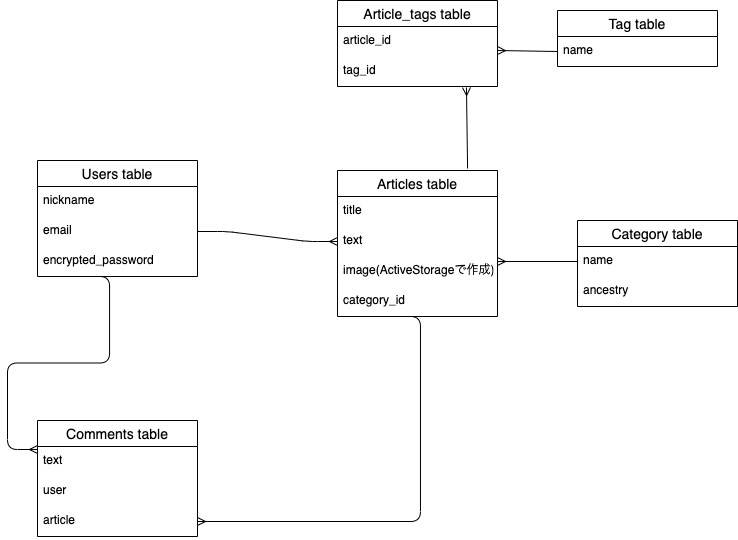

The diagram above was exported from draw.io. Its source (the exported page's mxGraphModel, read from the mxfile embedded in the PNG):
<mxGraphModel dx="968" dy="680" grid="1" gridSize="10" guides="1" tooltips="1" connect="1" arrows="1" fold="1" page="1" pageScale="1" pageWidth="827" pageHeight="1169" math="0" shadow="0">
  <root>
    <mxCell id="0" />
    <mxCell id="1" parent="0" />
    <mxCell id="2" value="Users table" style="swimlane;fontStyle=0;childLayout=stackLayout;horizontal=1;startSize=26;horizontalStack=0;resizeParent=1;resizeParentMax=0;resizeLast=0;collapsible=1;marginBottom=0;align=center;fontSize=14;" parent="1" vertex="1">
      <mxGeometry x="90" y="190" width="160" height="116" as="geometry" />
    </mxCell>
    <mxCell id="4" value="nickname" style="text;strokeColor=none;fillColor=none;spacingLeft=4;spacingRight=4;overflow=hidden;rotatable=0;points=[[0,0.5],[1,0.5]];portConstraint=eastwest;fontSize=12;" parent="2" vertex="1">
      <mxGeometry y="26" width="160" height="30" as="geometry" />
    </mxCell>
    <mxCell id="5" value="email" style="text;strokeColor=none;fillColor=none;spacingLeft=4;spacingRight=4;overflow=hidden;rotatable=0;points=[[0,0.5],[1,0.5]];portConstraint=eastwest;fontSize=12;" parent="2" vertex="1">
      <mxGeometry y="56" width="160" height="30" as="geometry" />
    </mxCell>
    <mxCell id="6" value="encrypted_password" style="text;strokeColor=none;fillColor=none;spacingLeft=4;spacingRight=4;overflow=hidden;rotatable=0;points=[[0,0.5],[1,0.5]];portConstraint=eastwest;fontSize=12;" parent="2" vertex="1">
      <mxGeometry y="86" width="160" height="30" as="geometry" />
    </mxCell>
    <mxCell id="13" value="Comments table" style="swimlane;fontStyle=0;childLayout=stackLayout;horizontal=1;startSize=26;horizontalStack=0;resizeParent=1;resizeParentMax=0;resizeLast=0;collapsible=1;marginBottom=0;align=center;fontSize=14;" parent="1" vertex="1">
      <mxGeometry x="90" y="450" width="160" height="116" as="geometry" />
    </mxCell>
    <mxCell id="15" value="text" style="text;strokeColor=none;fillColor=none;spacingLeft=4;spacingRight=4;overflow=hidden;rotatable=0;points=[[0,0.5],[1,0.5]];portConstraint=eastwest;fontSize=12;" parent="13" vertex="1">
      <mxGeometry y="26" width="160" height="30" as="geometry" />
    </mxCell>
    <mxCell id="17" value="user" style="text;strokeColor=none;fillColor=none;spacingLeft=4;spacingRight=4;overflow=hidden;rotatable=0;points=[[0,0.5],[1,0.5]];portConstraint=eastwest;fontSize=12;" parent="13" vertex="1">
      <mxGeometry y="56" width="160" height="30" as="geometry" />
    </mxCell>
    <mxCell id="18" value="article" style="text;strokeColor=none;fillColor=none;spacingLeft=4;spacingRight=4;overflow=hidden;rotatable=0;points=[[0,0.5],[1,0.5]];portConstraint=eastwest;fontSize=12;" parent="13" vertex="1">
      <mxGeometry y="86" width="160" height="30" as="geometry" />
    </mxCell>
    <mxCell id="7" value="Articles table" style="swimlane;fontStyle=0;childLayout=stackLayout;horizontal=1;startSize=26;horizontalStack=0;resizeParent=1;resizeParentMax=0;resizeLast=0;collapsible=1;marginBottom=0;align=center;fontSize=14;" parent="1" vertex="1">
      <mxGeometry x="390" y="200" width="160" height="146" as="geometry" />
    </mxCell>
    <mxCell id="8" value="title" style="text;strokeColor=none;fillColor=none;spacingLeft=4;spacingRight=4;overflow=hidden;rotatable=0;points=[[0,0.5],[1,0.5]];portConstraint=eastwest;fontSize=12;" parent="7" vertex="1">
      <mxGeometry y="26" width="160" height="30" as="geometry" />
    </mxCell>
    <mxCell id="10" value="text" style="text;strokeColor=none;fillColor=none;spacingLeft=4;spacingRight=4;overflow=hidden;rotatable=0;points=[[0,0.5],[1,0.5]];portConstraint=eastwest;fontSize=12;" parent="7" vertex="1">
      <mxGeometry y="56" width="160" height="30" as="geometry" />
    </mxCell>
    <mxCell id="11" value="image(ActiveStorageで作成)" style="text;strokeColor=none;fillColor=none;spacingLeft=4;spacingRight=4;overflow=hidden;rotatable=0;points=[[0,0.5],[1,0.5]];portConstraint=eastwest;fontSize=12;" parent="7" vertex="1">
      <mxGeometry y="86" width="160" height="30" as="geometry" />
    </mxCell>
    <mxCell id="12" value="category_id" style="text;strokeColor=none;fillColor=none;spacingLeft=4;spacingRight=4;overflow=hidden;rotatable=0;points=[[0,0.5],[1,0.5]];portConstraint=eastwest;fontSize=12;" parent="7" vertex="1">
      <mxGeometry y="116" width="160" height="30" as="geometry" />
    </mxCell>
    <mxCell id="27" value="Tag table" style="swimlane;fontStyle=0;childLayout=stackLayout;horizontal=1;startSize=26;horizontalStack=0;resizeParent=1;resizeParentMax=0;resizeLast=0;collapsible=1;marginBottom=0;align=center;fontSize=14;" vertex="1" parent="1">
      <mxGeometry x="610" y="40" width="160" height="56" as="geometry" />
    </mxCell>
    <mxCell id="29" value="name" style="text;strokeColor=none;fillColor=none;spacingLeft=4;spacingRight=4;overflow=hidden;rotatable=0;points=[[0,0.5],[1,0.5]];portConstraint=eastwest;fontSize=12;" vertex="1" parent="27">
      <mxGeometry y="26" width="160" height="30" as="geometry" />
    </mxCell>
    <mxCell id="31" value="Article_tags table" style="swimlane;fontStyle=0;childLayout=stackLayout;horizontal=1;startSize=26;horizontalStack=0;resizeParent=1;resizeParentMax=0;resizeLast=0;collapsible=1;marginBottom=0;align=center;fontSize=14;" vertex="1" parent="1">
      <mxGeometry x="390" y="30" width="160" height="86" as="geometry" />
    </mxCell>
    <mxCell id="32" value="article_id" style="text;strokeColor=none;fillColor=none;spacingLeft=4;spacingRight=4;overflow=hidden;rotatable=0;points=[[0,0.5],[1,0.5]];portConstraint=eastwest;fontSize=12;" vertex="1" parent="31">
      <mxGeometry y="26" width="160" height="30" as="geometry" />
    </mxCell>
    <mxCell id="33" value="tag_id" style="text;strokeColor=none;fillColor=none;spacingLeft=4;spacingRight=4;overflow=hidden;rotatable=0;points=[[0,0.5],[1,0.5]];portConstraint=eastwest;fontSize=12;" vertex="1" parent="31">
      <mxGeometry y="56" width="160" height="30" as="geometry" />
    </mxCell>
    <mxCell id="35" value="" style="edgeStyle=entityRelationEdgeStyle;fontSize=12;html=1;endArrow=ERmany;exitX=1;exitY=0.5;exitDx=0;exitDy=0;entryX=0;entryY=0.5;entryDx=0;entryDy=0;" edge="1" parent="1" source="5" target="10">
      <mxGeometry width="100" height="100" relative="1" as="geometry">
        <mxPoint x="360" y="310" as="sourcePoint" />
        <mxPoint x="460" y="210" as="targetPoint" />
      </mxGeometry>
    </mxCell>
    <mxCell id="19" value="Category table" style="swimlane;fontStyle=0;childLayout=stackLayout;horizontal=1;startSize=26;horizontalStack=0;resizeParent=1;resizeParentMax=0;resizeLast=0;collapsible=1;marginBottom=0;align=center;fontSize=14;" parent="1" vertex="1">
      <mxGeometry x="630" y="250" width="160" height="86" as="geometry" />
    </mxCell>
    <mxCell id="21" value="name" style="text;strokeColor=none;fillColor=none;spacingLeft=4;spacingRight=4;overflow=hidden;rotatable=0;points=[[0,0.5],[1,0.5]];portConstraint=eastwest;fontSize=12;" parent="19" vertex="1">
      <mxGeometry y="26" width="160" height="30" as="geometry" />
    </mxCell>
    <mxCell id="22" value="ancestry" style="text;strokeColor=none;fillColor=none;spacingLeft=4;spacingRight=4;overflow=hidden;rotatable=0;points=[[0,0.5],[1,0.5]];portConstraint=eastwest;fontSize=12;" parent="19" vertex="1">
      <mxGeometry y="56" width="160" height="30" as="geometry" />
    </mxCell>
    <mxCell id="36" value="" style="edgeStyle=entityRelationEdgeStyle;fontSize=12;html=1;endArrow=ERmany;exitX=0.331;exitY=1;exitDx=0;exitDy=0;exitPerimeter=0;" edge="1" parent="1" source="12" target="18">
      <mxGeometry width="100" height="100" relative="1" as="geometry">
        <mxPoint x="570" y="410" as="sourcePoint" />
        <mxPoint x="730" y="500" as="targetPoint" />
      </mxGeometry>
    </mxCell>
    <mxCell id="37" value="" style="edgeStyle=entityRelationEdgeStyle;fontSize=12;html=1;endArrow=ERmany;exitX=0.263;exitY=1;exitDx=0;exitDy=0;exitPerimeter=0;entryX=0;entryY=0.25;entryDx=0;entryDy=0;" edge="1" parent="1" source="6" target="13">
      <mxGeometry width="100" height="100" relative="1" as="geometry">
        <mxPoint x="360" y="380" as="sourcePoint" />
        <mxPoint x="460" y="280" as="targetPoint" />
      </mxGeometry>
    </mxCell>
    <mxCell id="38" value="" style="edgeStyle=orthogonalEdgeStyle;fontSize=12;html=1;endArrow=ERmany;exitX=0;exitY=0.5;exitDx=0;exitDy=0;" edge="1" parent="1" source="21">
      <mxGeometry width="100" height="100" relative="1" as="geometry">
        <mxPoint x="570" y="70" as="sourcePoint" />
        <mxPoint x="550" y="291" as="targetPoint" />
      </mxGeometry>
    </mxCell>
    <mxCell id="39" value="" style="fontSize=12;html=1;endArrow=ERmany;exitX=0;exitY=0.5;exitDx=0;exitDy=0;entryX=1;entryY=0.8;entryDx=0;entryDy=0;entryPerimeter=0;" edge="1" parent="1" source="29" target="32">
      <mxGeometry width="100" height="100" relative="1" as="geometry">
        <mxPoint x="620" y="140" as="sourcePoint" />
        <mxPoint x="540" y="140" as="targetPoint" />
      </mxGeometry>
    </mxCell>
    <mxCell id="40" value="" style="fontSize=12;html=1;endArrow=ERmany;exitX=0.813;exitY=-0.014;exitDx=0;exitDy=0;entryX=0.806;entryY=1.033;entryDx=0;entryDy=0;entryPerimeter=0;exitPerimeter=0;" edge="1" parent="1" source="7" target="33">
      <mxGeometry width="100" height="100" relative="1" as="geometry">
        <mxPoint x="498" y="190" as="sourcePoint" />
        <mxPoint x="510" y="120" as="targetPoint" />
      </mxGeometry>
    </mxCell>
  </root>
</mxGraphModel>